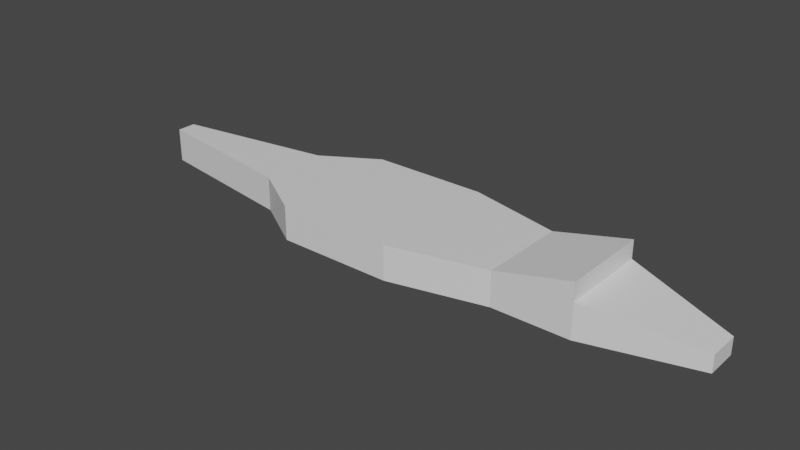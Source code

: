 # Source: Snapjaw.blend  (saved by Blender 3.4.6; exported with 4.5.12 LTS)
import bpy
from mathutils import Matrix  # noqa: F401  (used for matrix-valued properties, if any)

bpy.ops.wm.read_factory_settings(use_empty=True)
scene = bpy.context.scene
scene.name = 'Scene'

# ---- collections
col_collection = bpy.data.collections.new('Collection'); scene.collection.children.link(col_collection)

# ---- materials (node trees are filled in below, after node groups)
mat_material = bpy.data.materials.new('Material')
mat_material.alpha_threshold = 0.0
mat_material.use_transparent_shadow = False
mat_material.roughness = 0.5
mat_material.line_color = (0.0, 0.0, 0.0, 1.0)

# ---- material node trees
mat_material.use_nodes = True; mat_material.node_tree.nodes.clear()
_N = mat_material.node_tree.nodes; _L = mat_material.node_tree.links
n0 = _N.new('ShaderNodeOutputMaterial'); n0.name = 'Material Output'; n0.location = (300, 300)
n1 = _N.new('ShaderNodeBsdfPrincipled'); n1.name = 'Principled BSDF'; n1.location = (10, 300)
n1.distribution = 'GGX'
n1.subsurface_method = 'RANDOM_WALK_SKIN'
n1.inputs[3].default_value = 1.45
n1.inputs[27].default_value = (0.0, 0.0, 0.0, 1.0)
n1.inputs[28].default_value = 1.0
_L.new(n1.outputs[0], n0.inputs[0])
n0.is_active_output = True

# ---- world
world_world = bpy.data.worlds.new('World'); scene.world = world_world
world_world.use_nodes = True; world_world.node_tree.nodes.clear()
_N = world_world.node_tree.nodes; _L = world_world.node_tree.links
n0 = _N.new('ShaderNodeOutputWorld'); n0.name = 'World Output'; n0.location = (300, 300)
n1 = _N.new('ShaderNodeBackground'); n1.name = 'Background'; n1.location = (10, 300)
n1.inputs[0].default_value = (0.05088, 0.05088, 0.05088, 1.0)
_L.new(n1.outputs[0], n0.inputs[0])
n0.is_active_output = True
world_world.color = (0.05088, 0.05088, 0.05088)
world_world.use_sun_shadow = False
world_world.sun_shadow_jitter_overblur = 0.0

# ---- meshes
me_cube = bpy.data.meshes.new('Cube')
me_cube.from_pydata([(1.0, 0.3064, -0.01001), (1.0, 0.3064, -0.328), (1.0, -0.3064, -0.01001), (1.0, -0.3064, -0.328), (-1.0, 0.8528, 0.328), (-1.0, 0.8528, -0.328), (-1.0, -0.8528, 0.328), (-1.0, -0.8528, -0.328), (-2.471, 0.8528, -0.328), (-2.471, -0.8528, -0.328), (-2.471, -0.8528, 0.328), (-2.471, 0.8528, 0.328), (-1.0, -0.8528, 0.6748), (-1.0, 0.8528, 0.6748), (-4.285, -1.284, 0.328), (-4.285, 1.284, 0.328), (-1.368, -0.8528, 0.0), (-1.368, 0.8528, 0.0), (-4.285, -1.284, -0.328), (-4.285, 1.284, -0.328), (-1.735, -0.8528, 0.328), (-1.735, -0.8528, -0.328), (-1.735, 0.8528, -0.328), (-1.735, 0.8528, 0.328), (-1.735, 0.8528, 0.0), (-1.735, -0.8528, 0.0), (-1.368, 0.8528, -0.328), (-1.368, 0.8528, 0.328), (-1.368, -0.8528, -0.328), (-1.368, -0.8528, 0.328), (-1.0, -0.8528, 0.0), (1.0, 0.3064, -0.169), (1.0, -0.3064, -0.169), (-1.0, 0.8528, 0.0), (1.0, 0.3064, -0.169), (1.0, -0.3064, -0.169), (-1.0, 0.8528, 0.0), (-1.0, -0.8528, 0.0), (-6.505, 1.284, 0.328), (-6.505, 1.284, -0.328), (-6.505, -1.284, -0.328), (-6.505, -1.284, 0.328), (-7.563, 0.646, 0.328), (-7.563, 0.646, -0.328), (-7.563, -0.646, -0.328), (-7.563, -0.646, 0.328), (-10.57, 0.1832, 0.328), (-10.57, 0.1832, -0.328), (-10.57, -0.1832, -0.328), (-10.57, -0.1832, 0.328)], [], [(0, 4, 6, 2), (32, 2, 6, 30), (25, 20, 10), (5, 1, 3, 7), (31, 0, 2, 32), (33, 4, 0, 31), (11, 8, 19, 15), (22, 21, 9, 8), (10, 20, 29, 6, 12), (24, 22, 8), (12, 13, 11, 10), (4, 27, 23, 11, 13), (10, 11, 15, 14), (6, 4, 13, 12), (23, 24, 11), (8, 9, 18, 19), (21, 25, 9), (34, 36, 37, 35), (28, 16, 25, 21), (27, 17, 24, 23), (17, 26, 22, 24), (5, 7, 28, 26), (16, 29, 20, 25), (17, 36, 5), (4, 17, 27), (16, 30, 6), (7, 37, 16), (17, 5, 26), (17, 4, 33), (16, 6, 29), (16, 28, 7), (30, 33, 4, 6), (36, 17, 16, 37), (16, 17, 33, 30), (33, 31, 32, 30), (5, 36, 37, 7), (3, 35, 37, 7), (1, 34, 35, 3), (5, 36, 34, 1), (36, 33, 30, 37), (30, 37, 16), (36, 33, 17), (26, 28, 21, 22), (8, 11, 24), (15, 19, 39, 38), (9, 10, 14, 18), (9, 25, 10), (41, 38, 42, 45), (19, 18, 40, 39), (14, 15, 38, 41), (18, 14, 41, 40), (43, 44, 48, 47), (38, 39, 43, 42), (39, 40, 44, 43), (40, 41, 45, 44), (48, 49, 46, 47), (44, 45, 49, 48), (45, 42, 46, 49), (42, 43, 47, 46)])
_uv = me_cube.uv_layers.new(name='UVMap')
_uv.uv.foreach_set('vector', [0.625, 0.5, 0.875, 0.5, 0.875, 0.75, 0.625, 0.75, 0.5625, 0.75, 0.625, 0.75, 0.625, 1.0, 0.5625, 1.0, 0.5, 1.0, 0.625, 1.0, 0.625, 1.0, 0.125, 0.5, 0.375, 0.5, 0.375, 0.75, 0.125, 0.75, 0.5625, 0.5, 0.625, 0.5, 0.625, 0.75, 0.5625, 0.75, 0.5625, 0.25, 0.625, 0.25, 0.625, 0.5, 0.5625, 0.5, 0.5, 0.25, 0.375, 0.25, 0.375, 0.25, 0.5, 0.25, 0.125, 0.5, 0.125, 0.75, 0.125, 0.75, 0.125, 0.5, 0.625, 1.0, 0.625, 1.0, 0.625, 1.0, 0.625, 1.0, 0.625, 1.0, 0.5, 0.25, 0.375, 0.25, 0.375, 0.25, 0.875, 0.75, 0.875, 0.5, 0.875, 0.5, 0.875, 0.75, 0.625, 0.25, 0.625, 0.25, 0.625, 0.25, 0.625, 0.25, 0.625, 0.25, 0.875, 0.75, 0.875, 0.5, 0.875, 0.5, 0.875, 0.75, 0.875, 0.75, 0.875, 0.5, 0.875, 0.5, 0.875, 0.75, 0.625, 0.25, 0.5, 0.25, 0.625, 0.25, 0.125, 0.5, 0.125, 0.75, 0.125, 0.75, 0.125, 0.5, 0.375, 1.0, 0.5, 1.0, 0.375, 1.0, 0.0, 0.0, 0.0, 0.0, 0.0, 0.0, 0.0, 0.0, 0.375, 1.0, 0.5, 1.0, 0.5, 1.0, 0.375, 1.0, 0.625, 0.25, 0.5, 0.25, 0.5, 0.25, 0.625, 0.25, 0.5, 0.25, 0.375, 0.25, 0.375, 0.25, 0.5, 0.25, 0.125, 0.5, 0.125, 0.75, 0.125, 0.75, 0.125, 0.5, 0.5, 1.0, 0.625, 1.0, 0.625, 1.0, 0.5, 1.0, 0.5, 0.25, 0.4375, 0.25, 0.375, 0.25, 0.625, 0.25, 0.5, 0.25, 0.625, 0.25, 0.5, 1.0, 0.5625, 1.0, 0.625, 1.0, 0.375, 1.0, 0.4375, 1.0, 0.5, 1.0, 0.5, 0.25, 0.375, 0.25, 0.375, 0.25, 0.5, 0.25, 0.625, 0.25, 0.5625, 0.25, 0.5, 1.0, 0.625, 1.0, 0.625, 1.0, 0.5, 1.0, 0.375, 1.0, 0.375, 1.0, 0.0, 0.0, 0.0, 0.0, 0.0, 0.0, 0.0, 0.0, 0.0, 0.0, 0.0, 0.0, 0.0, 0.0, 0.0, 0.0, 0.0, 0.0, 0.0, 0.0, 0.0, 0.0, 0.0, 0.0, 0.0, 0.0, 0.0, 0.0, 0.0, 0.0, 0.0, 0.0, 0.0, 0.0, 0.0, 0.0, 0.0, 0.0, 0.0, 0.0, 0.375, 0.75, 0.4375, 0.75, 0.4375, 1.0, 0.375, 1.0, 0.375, 0.5, 0.4375, 0.5, 0.4375, 0.75, 0.375, 0.75, 0.375, 0.25, 0.4375, 0.25, 0.4375, 0.5, 0.375, 0.5, 0.0, 0.0, 0.0, 0.0, 0.0, 0.0, 0.0, 0.0, 0.0, 0.0, 0.0, 0.0, 0.0, 0.0, 0.0, 0.0, 0.0, 0.0, 0.0, 0.0, 0.125, 0.5, 0.125, 0.75, 0.125, 0.75, 0.125, 0.5, 0.375, 0.25, 0.5, 0.25, 0.5, 0.25, 0.5, 0.25, 0.375, 0.25, 0.375, 0.25, 0.5, 0.25, 0.375, 1.0, 0.5, 1.0, 0.5, 1.0, 0.375, 1.0, 0.375, 1.0, 0.5, 1.0, 0.5, 1.0, 0.875, 0.75, 0.875, 0.5, 0.875, 0.5, 0.875, 0.75, 0.125, 0.5, 0.125, 0.75, 0.125, 0.75, 0.125, 0.5, 0.875, 0.75, 0.875, 0.5, 0.875, 0.5, 0.875, 0.75, 0.375, 1.0, 0.5, 1.0, 0.5, 1.0, 0.375, 1.0, 0.125, 0.5, 0.125, 0.75, 0.125, 0.75, 0.125, 0.5, 0.5, 0.25, 0.375, 0.25, 0.375, 0.25, 0.5, 0.25, 0.125, 0.5, 0.125, 0.75, 0.125, 0.75, 0.125, 0.5, 0.375, 1.0, 0.5, 1.0, 0.5, 1.0, 0.375, 1.0, 0.375, 0.0, 0.5, 0.0, 0.5, 0.25, 0.375, 0.25, 0.375, 1.0, 0.5, 1.0, 0.5, 1.0, 0.375, 1.0, 0.875, 0.75, 0.875, 0.5, 0.875, 0.5, 0.875, 0.75, 0.5, 0.25, 0.375, 0.25, 0.375, 0.25, 0.5, 0.25])
me_cube.materials.append(mat_material)
me_cube.use_mirror_x = True
me_cube.use_mirror_y = True
me_cube.use_mirror_vertex_groups = False
me_cube.update()
arm_armature = bpy.data.armatures.new('Armature')  # bones are not reproduced

# ---- objects
ob_head = bpy.data.objects.new('Head', me_cube)
ob_armature = bpy.data.objects.new('Armature', arm_armature)

# ---- transforms, parenting, visibility, modifiers, constraints
ob_head.parent = ob_armature
ob_head.location = (4.544, 0.0, 0.0)
ob_head.lock_rotations_4d = False
ob_head.empty_display_type = 'ARROWS'
ob_head.lineart.crease_threshold = 0.0
ob_head.use_mesh_mirror_x = True
ob_head.use_mesh_mirror_y = True
_vg = ob_head.vertex_groups.new(name='Root')
for _i, _w in zip([4, 5, 6, 7, 8, 9, 10, 11, 12, 13, 14, 15, 16, 17, 18, 19, 20, 21, 22, 23, 24, 25, 26, 27, 28, 29, 30, 33, 36, 37, 38, 39, 40, 41, 42, 43, 44, 45, 46, 47, 48, 49], [0.3586, 0.7518, 0.3575, 0.749, 0.9581, 0.9532, 0.9415, 0.942, 0.3885, 0.3936, 0.9415, 0.942, 0.6441, 0.644, 0.9532, 0.9581, 0.752, 0.9071, 0.9039, 0.7637, 0.8425, 0.8398, 0.8339, 0.6228, 0.8371, 0.6416, 0.3766, 0.375, 0.473, 0.4634, 0.942, 0.9581, 0.9532, 0.9415, 0.942, 0.9581, 0.9532, 0.9415, 0.942, 0.9581, 0.9532, 0.9415]): _vg.add([_i], _w, 'REPLACE')
_vg = ob_head.vertex_groups.new(name='UpperJaw')
for _i, _w in zip([0, 1, 2, 3, 4, 5, 6, 7, 10, 11, 12, 13, 14, 15, 16, 17, 20, 21, 22, 23, 24, 25, 26, 27, 28, 29, 30, 31, 32, 33, 34, 35, 36, 37, 38, 41, 42, 45, 46, 49], [1.0, 1.947e-07, 1.0, 1.958e-07, 0.5039, 2.818e-10, 0.5039, 2.85e-10, 4.341e-09, 4.098e-09, 0.5039, 0.5039, 4.341e-09, 4.098e-09, 0.0003112, 0.0003112, 0.0001903, 0.0004593, 0.0004938, 0.0001813, 0.0005978, 0.0006079, 1.251e-05, 0.00736, 1.226e-05, 0.006994, 0.9998, 1.0, 1.0, 0.999, 9.192e-06, 9.163e-06, 0.002263, 0.002268, 4.098e-09, 4.341e-09, 4.098e-09, 4.341e-09, 4.098e-09, 4.341e-09]): _vg.add([_i], _w, 'REPLACE')
_vg = ob_head.vertex_groups.new(name='LowerJaw')
for _i, _w in zip([0, 1, 2, 3, 4, 5, 6, 7, 10, 11, 12, 13, 14, 15, 16, 17, 20, 21, 22, 23, 24, 25, 26, 27, 28, 29, 30, 31, 32, 33, 34, 35, 36, 37, 38, 41, 42, 45, 46, 49], [2.583e-07, 1.0, 2.575e-07, 1.0, 2.495e-05, 0.5, 2.499e-05, 0.5, 0.004288, 0.004048, 8.782e-05, 8.708e-05, 0.004288, 0.004048, 0.0002678, 0.0002679, 6.501e-07, 7.388e-07, 7.41e-07, 6.194e-07, 0.0005336, 0.0005427, 0.0005874, 2.216e-06, 0.0006379, 2.106e-06, 2.203e-06, 0.00799, 0.00801, 2.209e-06, 0.998, 0.998, 0.9966, 0.9952, 0.004048, 0.004288, 0.004048, 0.004288, 0.004048, 0.004288]): _vg.add([_i], _w, 'REPLACE')
_m = ob_head.modifiers.new('Armature', 'ARMATURE')
_m.object = ob_armature
ob_armature.location = (0.0, 0.0, 0.0)
ob_armature.show_in_front = True

# ---- collection membership
col_collection.objects.link(ob_head)
col_collection.objects.link(ob_armature)

# ---- scene / render settings (as saved in the file)
scene.frame_start = 1; scene.frame_end = 250; scene.frame_set(1)
scene.render.engine = 'BLENDER_EEVEE_NEXT'
scene.cycles.sampling_pattern = 'TABULATED_SOBOL'
scene.cycles.use_light_tree = False
scene.view_settings.view_transform = 'Filmic'
bpy.context.view_layer.update()

# ---- added for rendering (the .blend has no active camera and no usable light): camera, sun
cam_auto = bpy.data.cameras.new('AutoCamera')
cam_auto.lens = 50.0
cam_auto.sensor_width = 36.0
cam_auto.clip_end = 1000.0
ob_auto_camera = bpy.data.objects.new('AutoCamera', cam_auto)
scene.collection.objects.link(ob_auto_camera)
ob_auto_camera.location = (10.5032, -13.1598, 8.71939)
ob_auto_camera.rotation_euler = (1.09748, -7.21219e-08, 0.694738)
scene.camera = ob_auto_camera
light_auto_sun = bpy.data.lights.new('AutoSun', 'SUN')
light_auto_sun.energy = 3.0
light_auto_sun.angle = 0.0523599
ob_auto_sun = bpy.data.objects.new('AutoSun', light_auto_sun)
scene.collection.objects.link(ob_auto_sun)
ob_auto_sun.rotation_euler = (0.872665, 0.174533, 0.523599)
bpy.context.view_layer.update()
